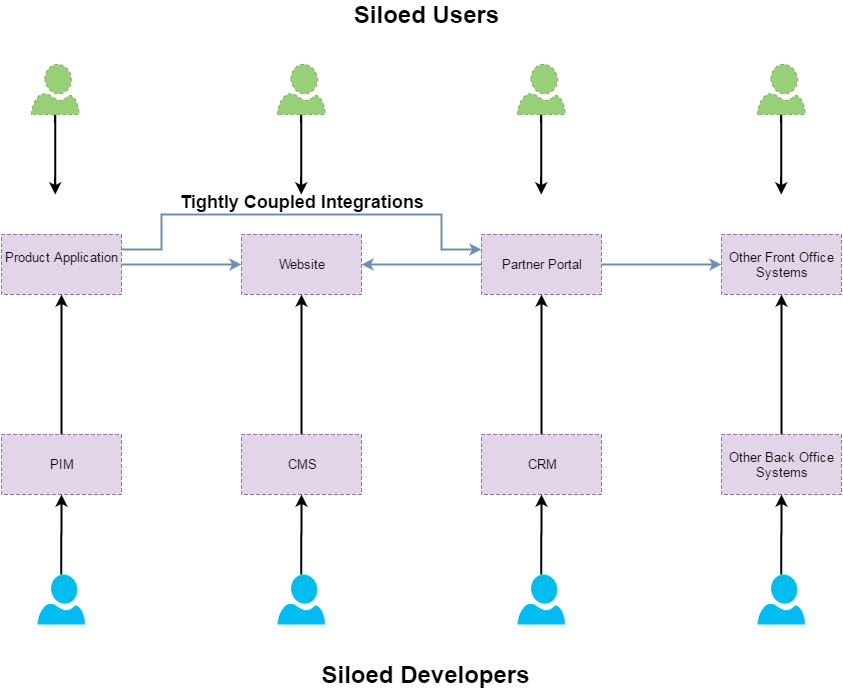

The diagram above was exported from draw.io. Its source (the exported page's mxGraphModel, read from the mxfile embedded in the PNG):
<mxGraphModel dx="1647" dy="837" grid="1" gridSize="10" guides="1" tooltips="1" connect="1" arrows="1" fold="1" page="1" pageScale="1" pageWidth="1169" pageHeight="826" background="#ffffff" math="0" shadow="0">
  <root>
    <mxCell id="0" />
    <mxCell id="1" parent="0" />
    <mxCell id="13" style="edgeStyle=orthogonalEdgeStyle;rounded=0;html=1;exitX=0.5;exitY=0;entryX=0.5;entryY=1;endArrow=classic;endFill=1;jettySize=auto;orthogonalLoop=1;strokeColor=#000000;strokeWidth=2;fontSize=13;" edge="1" parent="1" source="2" target="6">
      <mxGeometry relative="1" as="geometry" />
    </mxCell>
    <mxCell id="2" value="PIM" style="whiteSpace=wrap;html=1;dashed=1;strokeColor=#9673a6;strokeWidth=1;fillColor=#e1d5e7;fontSize=13;align=center;" vertex="1" parent="1">
      <mxGeometry x="160" y="483" width="120" height="60" as="geometry" />
    </mxCell>
    <mxCell id="14" style="edgeStyle=orthogonalEdgeStyle;rounded=0;html=1;exitX=0.5;exitY=0;endArrow=classic;endFill=1;jettySize=auto;orthogonalLoop=1;strokeColor=#000000;strokeWidth=2;fontSize=13;" edge="1" parent="1" source="3" target="7">
      <mxGeometry relative="1" as="geometry" />
    </mxCell>
    <mxCell id="3" value="CMS" style="whiteSpace=wrap;html=1;dashed=1;strokeColor=#9673a6;strokeWidth=1;fillColor=#e1d5e7;fontSize=13;align=center;" vertex="1" parent="1">
      <mxGeometry x="400" y="483" width="120" height="60" as="geometry" />
    </mxCell>
    <mxCell id="15" style="edgeStyle=orthogonalEdgeStyle;rounded=0;html=1;exitX=0.5;exitY=0;endArrow=classic;endFill=1;jettySize=auto;orthogonalLoop=1;strokeColor=#000000;strokeWidth=2;fontSize=13;" edge="1" parent="1" source="4" target="8">
      <mxGeometry relative="1" as="geometry" />
    </mxCell>
    <mxCell id="4" value="CRM" style="whiteSpace=wrap;html=1;dashed=1;strokeColor=#9673a6;strokeWidth=1;fillColor=#e1d5e7;fontSize=13;align=center;" vertex="1" parent="1">
      <mxGeometry x="640" y="483" width="120" height="60" as="geometry" />
    </mxCell>
    <mxCell id="16" style="edgeStyle=orthogonalEdgeStyle;rounded=0;html=1;exitX=0.5;exitY=0;entryX=0.5;entryY=1;endArrow=classic;endFill=1;jettySize=auto;orthogonalLoop=1;strokeColor=#000000;strokeWidth=2;fontSize=13;" edge="1" parent="1" source="5" target="9">
      <mxGeometry relative="1" as="geometry" />
    </mxCell>
    <mxCell id="5" value="Other Back Office Systems" style="whiteSpace=wrap;html=1;dashed=1;strokeColor=#9673a6;strokeWidth=1;fillColor=#e1d5e7;fontSize=13;align=center;" vertex="1" parent="1">
      <mxGeometry x="880" y="483" width="120" height="60" as="geometry" />
    </mxCell>
    <mxCell id="17" style="edgeStyle=orthogonalEdgeStyle;rounded=0;html=1;exitX=1;exitY=0.5;entryX=0;entryY=0.5;endArrow=classic;endFill=1;jettySize=auto;orthogonalLoop=1;strokeColor=#6c8ebf;strokeWidth=2;fontSize=13;fontColor=#000000;fillColor=#dae8fc;" edge="1" parent="1" source="6" target="7">
      <mxGeometry relative="1" as="geometry" />
    </mxCell>
    <mxCell id="19" value="" style="edgeStyle=orthogonalEdgeStyle;rounded=0;html=1;exitX=1;exitY=0.25;entryX=0;entryY=0.25;endArrow=classic;endFill=1;jettySize=auto;orthogonalLoop=1;strokeColor=#6c8ebf;strokeWidth=2;fontSize=16;fontColor=#000000;fillColor=#dae8fc;" edge="1" parent="1" source="6" target="8">
      <mxGeometry relative="1" as="geometry">
        <Array as="points">
          <mxPoint x="320" y="298" />
          <mxPoint x="320" y="263" />
          <mxPoint x="600" y="263" />
          <mxPoint x="600" y="298" />
        </Array>
      </mxGeometry>
    </mxCell>
    <mxCell id="21" value="&lt;font style=&quot;font-size: 18px&quot; color=&quot;#000000&quot;&gt;&lt;b&gt;Tightly Coupled Integrations&lt;/b&gt;&lt;/font&gt;" style="text;html=1;resizable=0;points=[];align=center;verticalAlign=middle;labelBackgroundColor=none;fontSize=13;fontColor=#3333FF;" vertex="1" connectable="0" parent="19">
      <mxGeometry x="-0.086" relative="1" as="geometry">
        <mxPoint x="18" y="-13" as="offset" />
      </mxGeometry>
    </mxCell>
    <mxCell id="6" value="Product Application" style="whiteSpace=wrap;html=1;dashed=1;strokeColor=#9673a6;strokeWidth=1;fillColor=#e1d5e7;fontSize=13;align=center;" vertex="1" parent="1">
      <mxGeometry x="160" y="283" width="120" height="60" as="geometry" />
    </mxCell>
    <mxCell id="7" value="Website" style="whiteSpace=wrap;html=1;dashed=1;strokeColor=#9673a6;strokeWidth=1;fillColor=#e1d5e7;fontSize=13;align=center;" vertex="1" parent="1">
      <mxGeometry x="400" y="283" width="120" height="60" as="geometry" />
    </mxCell>
    <mxCell id="18" style="edgeStyle=orthogonalEdgeStyle;rounded=0;html=1;exitX=0;exitY=0.5;entryX=1;entryY=0.5;endArrow=classic;endFill=1;jettySize=auto;orthogonalLoop=1;strokeColor=#6c8ebf;strokeWidth=2;fontSize=13;fontColor=#000000;fillColor=#dae8fc;" edge="1" parent="1" source="8" target="7">
      <mxGeometry relative="1" as="geometry" />
    </mxCell>
    <mxCell id="22" style="edgeStyle=elbowEdgeStyle;rounded=0;elbow=vertical;html=1;exitX=1;exitY=0.5;entryX=0;entryY=0.5;endArrow=classic;endFill=1;jettySize=auto;orthogonalLoop=1;strokeColor=#6c8ebf;strokeWidth=2;fontSize=13;fontColor=#000000;fillColor=#dae8fc;" edge="1" parent="1" source="8" target="9">
      <mxGeometry relative="1" as="geometry" />
    </mxCell>
    <mxCell id="8" value="Partner Portal" style="whiteSpace=wrap;html=1;dashed=1;strokeColor=#9673a6;strokeWidth=1;fillColor=#e1d5e7;fontSize=13;align=center;" vertex="1" parent="1">
      <mxGeometry x="640" y="283" width="120" height="60" as="geometry" />
    </mxCell>
    <mxCell id="9" value="Other Front Office Systems" style="whiteSpace=wrap;html=1;dashed=1;strokeColor=#9673a6;strokeWidth=1;fillColor=#e1d5e7;fontSize=13;align=center;" vertex="1" parent="1">
      <mxGeometry x="880" y="283" width="120" height="60" as="geometry" />
    </mxCell>
    <mxCell id="45" value="" style="edgeStyle=elbowEdgeStyle;rounded=0;elbow=vertical;html=1;endArrow=classic;endFill=1;jettySize=auto;orthogonalLoop=1;strokeColor=#000000;strokeWidth=2;fontSize=13;fontColor=#000000;" edge="1" parent="1" source="23" target="2">
      <mxGeometry relative="1" as="geometry" />
    </mxCell>
    <mxCell id="23" value="" style="verticalLabelPosition=bottom;html=1;verticalAlign=top;strokeColor=none;fillColor=#00BEF2;shape=mxgraph.azure.user;dashed=1;fontSize=13;fontColor=#000000;align=center;" vertex="1" parent="1">
      <mxGeometry x="196" y="623" width="47.5" height="50" as="geometry" />
    </mxCell>
    <mxCell id="46" value="" style="edgeStyle=elbowEdgeStyle;rounded=0;elbow=vertical;html=1;endArrow=classic;endFill=1;jettySize=auto;orthogonalLoop=1;strokeColor=#000000;strokeWidth=2;fontSize=13;fontColor=#000000;" edge="1" parent="1" source="24" target="3">
      <mxGeometry relative="1" as="geometry" />
    </mxCell>
    <mxCell id="24" value="" style="verticalLabelPosition=bottom;html=1;verticalAlign=top;strokeColor=none;fillColor=#00BEF2;shape=mxgraph.azure.user;dashed=1;fontSize=13;fontColor=#000000;align=center;" vertex="1" parent="1">
      <mxGeometry x="436" y="623" width="47.5" height="50" as="geometry" />
    </mxCell>
    <mxCell id="47" value="" style="edgeStyle=elbowEdgeStyle;rounded=0;elbow=vertical;html=1;endArrow=classic;endFill=1;jettySize=auto;orthogonalLoop=1;strokeColor=#000000;strokeWidth=2;fontSize=13;fontColor=#000000;" edge="1" parent="1" source="25" target="4">
      <mxGeometry relative="1" as="geometry" />
    </mxCell>
    <mxCell id="25" value="" style="verticalLabelPosition=bottom;html=1;verticalAlign=top;strokeColor=none;fillColor=#00BEF2;shape=mxgraph.azure.user;dashed=1;fontSize=13;fontColor=#000000;align=center;" vertex="1" parent="1">
      <mxGeometry x="676" y="623" width="47.5" height="50" as="geometry" />
    </mxCell>
    <mxCell id="48" value="" style="edgeStyle=elbowEdgeStyle;rounded=0;elbow=vertical;html=1;endArrow=classic;endFill=1;jettySize=auto;orthogonalLoop=1;strokeColor=#000000;strokeWidth=2;fontSize=13;fontColor=#000000;" edge="1" parent="1" source="26" target="5">
      <mxGeometry relative="1" as="geometry" />
    </mxCell>
    <mxCell id="26" value="" style="verticalLabelPosition=bottom;html=1;verticalAlign=top;strokeColor=none;fillColor=#00BEF2;shape=mxgraph.azure.user;dashed=1;fontSize=13;fontColor=#000000;align=center;" vertex="1" parent="1">
      <mxGeometry x="916" y="623" width="47.5" height="50" as="geometry" />
    </mxCell>
    <mxCell id="38" value="" style="edgeStyle=elbowEdgeStyle;rounded=0;elbow=vertical;html=1;endArrow=classic;endFill=1;jettySize=auto;orthogonalLoop=1;strokeColor=#000000;strokeWidth=2;fontSize=13;fontColor=#000000;" edge="1" parent="1" source="32">
      <mxGeometry relative="1" as="geometry">
        <mxPoint x="213.75" y="243" as="targetPoint" />
      </mxGeometry>
    </mxCell>
    <mxCell id="32" value="" style="verticalLabelPosition=bottom;html=1;verticalAlign=top;strokeColor=#82b366;fillColor=#97D077;shape=mxgraph.azure.user;dashed=1;fontSize=13;fontColor=#000000;align=center;" vertex="1" parent="1">
      <mxGeometry x="190" y="113" width="47.5" height="50" as="geometry" />
    </mxCell>
    <mxCell id="40" value="" style="edgeStyle=elbowEdgeStyle;rounded=0;elbow=vertical;html=1;endArrow=classic;endFill=1;jettySize=auto;orthogonalLoop=1;strokeColor=#000000;strokeWidth=2;fontSize=13;fontColor=#000000;" edge="1" parent="1" source="33">
      <mxGeometry relative="1" as="geometry">
        <mxPoint x="459.75" y="243" as="targetPoint" />
      </mxGeometry>
    </mxCell>
    <mxCell id="33" value="" style="verticalLabelPosition=bottom;html=1;verticalAlign=top;strokeColor=#82b366;fillColor=#97D077;shape=mxgraph.azure.user;dashed=1;fontSize=13;fontColor=#000000;align=center;" vertex="1" parent="1">
      <mxGeometry x="436" y="113" width="47.5" height="50" as="geometry" />
    </mxCell>
    <mxCell id="42" value="" style="edgeStyle=elbowEdgeStyle;rounded=0;elbow=vertical;html=1;endArrow=classic;endFill=1;jettySize=auto;orthogonalLoop=1;strokeColor=#000000;strokeWidth=2;fontSize=13;fontColor=#000000;" edge="1" parent="1" source="34">
      <mxGeometry relative="1" as="geometry">
        <mxPoint x="699.75" y="243" as="targetPoint" />
      </mxGeometry>
    </mxCell>
    <mxCell id="34" value="" style="verticalLabelPosition=bottom;html=1;verticalAlign=top;strokeColor=#82b366;fillColor=#97D077;shape=mxgraph.azure.user;dashed=1;fontSize=13;fontColor=#000000;align=center;" vertex="1" parent="1">
      <mxGeometry x="676" y="113" width="47.5" height="50" as="geometry" />
    </mxCell>
    <mxCell id="44" value="" style="edgeStyle=elbowEdgeStyle;rounded=0;elbow=vertical;html=1;endArrow=classic;endFill=1;jettySize=auto;orthogonalLoop=1;strokeColor=#000000;strokeWidth=2;fontSize=13;fontColor=#000000;" edge="1" parent="1" source="35">
      <mxGeometry relative="1" as="geometry">
        <mxPoint x="939.75" y="243" as="targetPoint" />
      </mxGeometry>
    </mxCell>
    <mxCell id="35" value="" style="verticalLabelPosition=bottom;html=1;verticalAlign=top;strokeColor=#82b366;fillColor=#97D077;shape=mxgraph.azure.user;dashed=1;fontSize=13;fontColor=#000000;align=center;" vertex="1" parent="1">
      <mxGeometry x="916" y="113" width="47.5" height="50" as="geometry" />
    </mxCell>
    <mxCell id="49" value="&lt;font style=&quot;font-size: 24px&quot;&gt;&lt;b&gt;Siloed Developers&lt;/b&gt;&lt;/font&gt;" style="text;html=1;strokeColor=none;fillColor=none;align=center;verticalAlign=middle;whiteSpace=wrap;dashed=1;fontSize=16;fontColor=#000000;" vertex="1" parent="1">
      <mxGeometry x="447" y="713" width="275" height="20" as="geometry" />
    </mxCell>
    <mxCell id="50" value="&lt;font style=&quot;font-size: 24px&quot;&gt;&lt;b&gt;Siloed Users&lt;/b&gt;&lt;/font&gt;" style="text;html=1;strokeColor=none;fillColor=none;align=center;verticalAlign=middle;whiteSpace=wrap;dashed=1;fontSize=16;fontColor=#000000;" vertex="1" parent="1">
      <mxGeometry x="447" y="53" width="275" height="20" as="geometry" />
    </mxCell>
  </root>
</mxGraphModel>